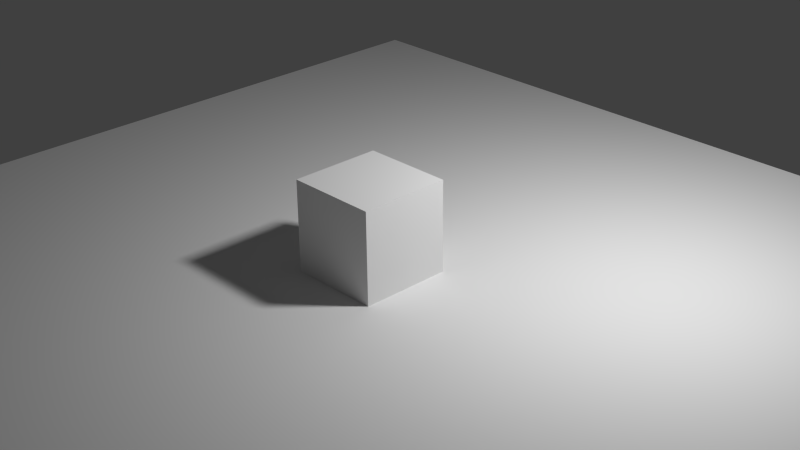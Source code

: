 # Source: bge_overlay_scene.blend  (saved by Blender 2.75.0; exported with 4.5.12 LTS)
import bpy
from mathutils import Matrix  # noqa: F401  (used for matrix-valued properties, if any)

bpy.ops.wm.read_factory_settings(use_empty=True)
scene = bpy.context.scene
scene.name = 'Scene'

# ---- collections
col_collection_1_001 = bpy.data.collections.new('Collection 1.001'); scene.collection.children.link(col_collection_1_001)

# ---- world
world_world = bpy.data.worlds.new('World'); scene.world = world_world
world_world.color = (0.05088, 0.05088, 0.05088)
world_world.use_sun_shadow = False
world_world.sun_shadow_jitter_overblur = 0.0
world_world.cycles.sampling_method = 'MANUAL'
world_world.cycles.sample_map_resolution = 2048
world_world.cycles.homogeneous_volume = True
world_world.light_settings.distance = 9.144

# ---- cameras
cam_camera = bpy.data.cameras.new('Camera')
cam_camera.clip_end = 100.0
cam_camera.lens = 55.0
cam_camera.sensor_width = 32.0
cam_camera.sensor_height = 18.0
cam_camera.ortho_scale = 7.314
cam_camera.dof.focus_distance = 0.0
cam_camera.dof.aperture_fstop = 128.0

# ---- lights
light_lamp = bpy.data.lights.new('Lamp', 'AREA')
light_lamp.transmission_factor = 0.0
light_lamp.cutoff_distance = 30.0
light_lamp.energy = 78.54
light_lamp.shadow_buffer_clip_start = 1.001
light_lamp.shadow_soft_size = 0.3048
light_lamp.shadow_maximum_resolution = 0.006
light_lamp.use_absolute_resolution = True
light_lamp.shape = 'RECTANGLE'
light_lamp.size = 0.3048
light_lamp.size_y = 0.3048
light_lamp.cycles.use_multiple_importance_sampling = False

# ---- meshes
me_plane = bpy.data.meshes.new('Plane')
me_plane.from_pydata([(-3.048, -3.048, 0.0), (3.048, -3.048, 0.0), (-3.048, 3.048, 0.0), (3.048, 3.048, 0.0)], [], [(0, 1, 3, 2)])
me_plane.use_remesh_preserve_volume = False
me_plane.use_remesh_preserve_attributes = False
me_plane.use_mirror_vertex_groups = False
me_plane.update()
me_cube_001 = bpy.data.meshes.new('Cube.001')
me_cube_001.from_pydata([(-0.3048, -0.3048, -0.3048), (-0.3048, -0.3048, 0.3048), (-0.3048, 0.3048, -0.3048), (-0.3048, 0.3048, 0.3048), (0.3048, -0.3048, -0.3048), (0.3048, -0.3048, 0.3048), (0.3048, 0.3048, -0.3048), (0.3048, 0.3048, 0.3048)], [], [(1, 3, 2, 0), (3, 7, 6, 2), (7, 5, 4, 6), (5, 1, 0, 4), (0, 2, 6, 4), (5, 7, 3, 1)])
me_cube_001.use_remesh_preserve_volume = False
me_cube_001.use_remesh_preserve_attributes = False
me_cube_001.use_mirror_vertex_groups = False
me_cube_001.update()

# ---- objects
ob_ground = bpy.data.objects.new('ground', me_plane)
ob_cube = bpy.data.objects.new('Cube', me_cube_001)
ob_lamp = bpy.data.objects.new('Lamp', light_lamp)
ob_camera = bpy.data.objects.new('Camera', cam_camera)

# ---- transforms, parenting, visibility, modifiers, constraints
ob_ground.location = (0.0, 0.0, 0.0)
ob_ground.lineart.crease_threshold = 0.0
ob_cube.location = (0.0, 0.0, 0.3048)
ob_cube.lineart.crease_threshold = 0.0
ob_lamp.location = (1.829, 1.219, 2.743)
ob_lamp.rotation_euler = (0.6503, 0.05522, 1.866)
ob_lamp.lock_rotations_4d = False
ob_lamp.empty_display_type = 'ARROWS'
ob_lamp.color = (0.0, 0.0, 0.0, 0.0)
ob_lamp.lineart.crease_threshold = 0.0
ob_camera.location = (5.486, -4.877, 3.962)
ob_camera.rotation_euler = (1.109, 0.01082, 0.8149)
ob_camera.lock_rotations_4d = False
ob_camera.empty_display_type = 'ARROWS'
ob_camera.color = (0.0, 0.0, 0.0, 0.0)
ob_camera.display_type = 'WIRE'
ob_camera.lineart.crease_threshold = 0.0

# ---- collection membership
col_collection_1_001.objects.link(ob_ground)
col_collection_1_001.objects.link(ob_cube)
col_collection_1_001.objects.link(ob_lamp)
col_collection_1_001.objects.link(ob_camera)

# ---- scene / render settings (as saved in the file)
scene.camera = ob_camera
scene.frame_start = 1; scene.frame_end = 250; scene.frame_set(1)
scene.render.engine = 'BLENDER_EEVEE_NEXT'
scene.render.image_settings.compression = 25
scene.render.resolution_x = 1280
scene.render.resolution_y = 720
scene.render.fps = 25
scene.render.dither_intensity = 0.0
scene.render.use_stamp_lens = True
scene.cycles.use_denoising = False
scene.cycles.samples = 10
scene.cycles.sampling_pattern = 'TABULATED_SOBOL'
scene.cycles.light_sampling_threshold = 0.0
scene.cycles.use_adaptive_sampling = False
scene.cycles.use_light_tree = False
scene.cycles.blur_glossy = 0.0
scene.cycles.pixel_filter_type = 'GAUSSIAN'
scene.cycles.sample_clamp_indirect = 0.0
scene.view_settings.view_transform = 'Standard'
bpy.context.view_layer.update()
